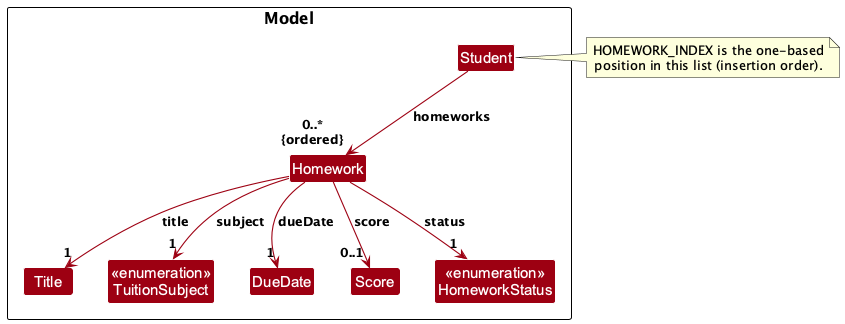

The diagram above was rendered by PlantUML. Its source (embedded in the PNG):
@startuml
!include style.puml
skinparam arrowThickness 1.1
skinparam arrowColor MODEL_COLOR
skinparam classBackgroundColor MODEL_COLOR
hide members

Package Model as ModelPackage {
Class Student
Class Homework
Class Title
Enum "<<enumeration>>\nTuitionSubject" as TuitionSubject
Class DueDate
Class Score
Enum "<<enumeration>>\nHomeworkStatus" as HomeworkStatus
}

Student --> "0..*\n{ordered}" Homework : homeworks
Homework --> "1" Title : title
Homework --> "1" TuitionSubject : subject
Homework --> "1" DueDate : dueDate
Homework --> "0..1" Score : score
Homework --> "1" HomeworkStatus : status

note right of Student
  HOMEWORK_INDEX is the one-based
  position in this list (insertion order).
end note
@enduml